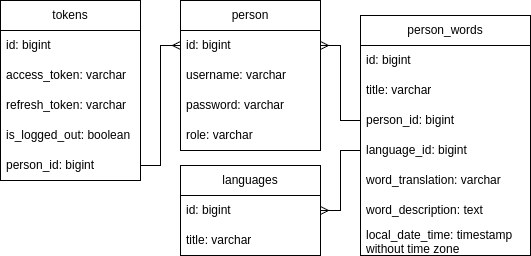

The diagram above was exported from draw.io. Its source (the exported page's mxGraphModel, read from the mxfile embedded in the PNG):
<mxGraphModel dx="744" dy="421" grid="1" gridSize="10" guides="1" tooltips="1" connect="1" arrows="1" fold="1" page="1" pageScale="1" pageWidth="827" pageHeight="1169" math="0" shadow="0">
  <root>
    <mxCell id="0" />
    <mxCell id="1" parent="0" />
    <mxCell id="hdne_X1vRtrhRkiID6Pl-1" value="person" style="swimlane;fontStyle=0;childLayout=stackLayout;horizontal=1;startSize=30;horizontalStack=0;resizeParent=1;resizeParentMax=0;resizeLast=0;collapsible=1;marginBottom=0;whiteSpace=wrap;html=1;fillStyle=solid;" parent="1" vertex="1">
      <mxGeometry x="310" y="440" width="140" height="150" as="geometry" />
    </mxCell>
    <mxCell id="hdne_X1vRtrhRkiID6Pl-2" value="id: bigint" style="text;strokeColor=none;fillColor=none;align=left;verticalAlign=middle;spacingLeft=4;spacingRight=4;overflow=hidden;points=[[0,0.5],[1,0.5]];portConstraint=eastwest;rotatable=0;whiteSpace=wrap;html=1;" parent="hdne_X1vRtrhRkiID6Pl-1" vertex="1">
      <mxGeometry y="30" width="140" height="30" as="geometry" />
    </mxCell>
    <mxCell id="hdne_X1vRtrhRkiID6Pl-3" value="username: varchar" style="text;strokeColor=none;fillColor=none;align=left;verticalAlign=middle;spacingLeft=4;spacingRight=4;overflow=hidden;points=[[0,0.5],[1,0.5]];portConstraint=eastwest;rotatable=0;whiteSpace=wrap;html=1;" parent="hdne_X1vRtrhRkiID6Pl-1" vertex="1">
      <mxGeometry y="60" width="140" height="30" as="geometry" />
    </mxCell>
    <mxCell id="hdne_X1vRtrhRkiID6Pl-4" value="password: varchar" style="text;strokeColor=none;fillColor=none;align=left;verticalAlign=middle;spacingLeft=4;spacingRight=4;overflow=hidden;points=[[0,0.5],[1,0.5]];portConstraint=eastwest;rotatable=0;whiteSpace=wrap;html=1;" parent="hdne_X1vRtrhRkiID6Pl-1" vertex="1">
      <mxGeometry y="90" width="140" height="30" as="geometry" />
    </mxCell>
    <mxCell id="lrfZYSANhMho8vrYFLHw-8" value="role: varchar" style="text;strokeColor=none;fillColor=none;align=left;verticalAlign=middle;spacingLeft=4;spacingRight=4;overflow=hidden;points=[[0,0.5],[1,0.5]];portConstraint=eastwest;rotatable=0;whiteSpace=wrap;html=1;" vertex="1" parent="hdne_X1vRtrhRkiID6Pl-1">
      <mxGeometry y="120" width="140" height="30" as="geometry" />
    </mxCell>
    <mxCell id="hdne_X1vRtrhRkiID6Pl-5" value="person_words" style="swimlane;fontStyle=0;childLayout=stackLayout;horizontal=1;startSize=30;horizontalStack=0;resizeParent=1;resizeParentMax=0;resizeLast=0;collapsible=1;marginBottom=0;whiteSpace=wrap;html=1;" parent="1" vertex="1">
      <mxGeometry x="490" y="455" width="170" height="240" as="geometry" />
    </mxCell>
    <mxCell id="hdne_X1vRtrhRkiID6Pl-6" value="id: bigint" style="text;strokeColor=none;fillColor=none;align=left;verticalAlign=middle;spacingLeft=4;spacingRight=4;overflow=hidden;points=[[0,0.5],[1,0.5]];portConstraint=eastwest;rotatable=0;whiteSpace=wrap;html=1;" parent="hdne_X1vRtrhRkiID6Pl-5" vertex="1">
      <mxGeometry y="30" width="170" height="30" as="geometry" />
    </mxCell>
    <mxCell id="hdne_X1vRtrhRkiID6Pl-7" value="title: varchar" style="text;strokeColor=none;fillColor=none;align=left;verticalAlign=middle;spacingLeft=4;spacingRight=4;overflow=hidden;points=[[0,0.5],[1,0.5]];portConstraint=eastwest;rotatable=0;whiteSpace=wrap;html=1;" parent="hdne_X1vRtrhRkiID6Pl-5" vertex="1">
      <mxGeometry y="60" width="170" height="30" as="geometry" />
    </mxCell>
    <mxCell id="hdne_X1vRtrhRkiID6Pl-10" value="person_id: bigint" style="text;strokeColor=none;fillColor=none;align=left;verticalAlign=middle;spacingLeft=4;spacingRight=4;overflow=hidden;points=[[0,0.5],[1,0.5]];portConstraint=eastwest;rotatable=0;whiteSpace=wrap;html=1;" parent="hdne_X1vRtrhRkiID6Pl-5" vertex="1">
      <mxGeometry y="90" width="170" height="30" as="geometry" />
    </mxCell>
    <mxCell id="hdne_X1vRtrhRkiID6Pl-8" value="language_id: bigint&amp;nbsp;" style="text;strokeColor=none;fillColor=none;align=left;verticalAlign=middle;spacingLeft=4;spacingRight=4;overflow=hidden;points=[[0,0.5],[1,0.5]];portConstraint=eastwest;rotatable=0;whiteSpace=wrap;html=1;" parent="hdne_X1vRtrhRkiID6Pl-5" vertex="1">
      <mxGeometry y="120" width="170" height="30" as="geometry" />
    </mxCell>
    <mxCell id="LQ6UZjZtVfBsKQVymmzA-1" value="word_translation: varchar" style="text;strokeColor=none;fillColor=none;align=left;verticalAlign=middle;spacingLeft=4;spacingRight=4;overflow=hidden;points=[[0,0.5],[1,0.5]];portConstraint=eastwest;rotatable=0;whiteSpace=wrap;html=1;" parent="hdne_X1vRtrhRkiID6Pl-5" vertex="1">
      <mxGeometry y="150" width="170" height="30" as="geometry" />
    </mxCell>
    <mxCell id="LQ6UZjZtVfBsKQVymmzA-2" value="word_description: text" style="text;strokeColor=none;fillColor=none;align=left;verticalAlign=middle;spacingLeft=4;spacingRight=4;overflow=hidden;points=[[0,0.5],[1,0.5]];portConstraint=eastwest;rotatable=0;whiteSpace=wrap;html=1;" parent="hdne_X1vRtrhRkiID6Pl-5" vertex="1">
      <mxGeometry y="180" width="170" height="30" as="geometry" />
    </mxCell>
    <mxCell id="LQ6UZjZtVfBsKQVymmzA-3" value="local_date_time: timestamp without time zone" style="text;strokeColor=none;fillColor=none;align=left;verticalAlign=middle;spacingLeft=4;spacingRight=4;overflow=hidden;points=[[0,0.5],[1,0.5]];portConstraint=eastwest;rotatable=0;whiteSpace=wrap;html=1;" parent="hdne_X1vRtrhRkiID6Pl-5" vertex="1">
      <mxGeometry y="210" width="170" height="30" as="geometry" />
    </mxCell>
    <mxCell id="hdne_X1vRtrhRkiID6Pl-11" style="edgeStyle=orthogonalEdgeStyle;rounded=0;orthogonalLoop=1;jettySize=auto;html=1;exitX=0;exitY=0.5;exitDx=0;exitDy=0;entryX=1;entryY=0.5;entryDx=0;entryDy=0;endArrow=ERmany;endFill=0;" parent="1" source="hdne_X1vRtrhRkiID6Pl-10" target="hdne_X1vRtrhRkiID6Pl-2" edge="1">
      <mxGeometry relative="1" as="geometry" />
    </mxCell>
    <mxCell id="A3HW4ae4UrxDAt9dJLkx-1" value="languages" style="swimlane;fontStyle=0;childLayout=stackLayout;horizontal=1;startSize=30;horizontalStack=0;resizeParent=1;resizeParentMax=0;resizeLast=0;collapsible=1;marginBottom=0;whiteSpace=wrap;html=1;" parent="1" vertex="1">
      <mxGeometry x="310" y="605" width="140" height="90" as="geometry" />
    </mxCell>
    <mxCell id="A3HW4ae4UrxDAt9dJLkx-2" value="id: bigint&lt;span style=&quot;white-space: pre;&quot;&gt;&#09;&lt;/span&gt;" style="text;strokeColor=none;fillColor=none;align=left;verticalAlign=middle;spacingLeft=4;spacingRight=4;overflow=hidden;points=[[0,0.5],[1,0.5]];portConstraint=eastwest;rotatable=0;whiteSpace=wrap;html=1;" parent="A3HW4ae4UrxDAt9dJLkx-1" vertex="1">
      <mxGeometry y="30" width="140" height="30" as="geometry" />
    </mxCell>
    <mxCell id="A3HW4ae4UrxDAt9dJLkx-3" value="title: varchar" style="text;strokeColor=none;fillColor=none;align=left;verticalAlign=middle;spacingLeft=4;spacingRight=4;overflow=hidden;points=[[0,0.5],[1,0.5]];portConstraint=eastwest;rotatable=0;whiteSpace=wrap;html=1;" parent="A3HW4ae4UrxDAt9dJLkx-1" vertex="1">
      <mxGeometry y="60" width="140" height="30" as="geometry" />
    </mxCell>
    <mxCell id="A3HW4ae4UrxDAt9dJLkx-5" style="edgeStyle=orthogonalEdgeStyle;rounded=0;orthogonalLoop=1;jettySize=auto;html=1;entryX=1;entryY=0.5;entryDx=0;entryDy=0;endArrow=ERmany;endFill=0;" parent="1" source="hdne_X1vRtrhRkiID6Pl-8" target="A3HW4ae4UrxDAt9dJLkx-2" edge="1">
      <mxGeometry relative="1" as="geometry" />
    </mxCell>
    <mxCell id="lrfZYSANhMho8vrYFLHw-1" value="tokens" style="swimlane;fontStyle=0;childLayout=stackLayout;horizontal=1;startSize=30;horizontalStack=0;resizeParent=1;resizeParentMax=0;resizeLast=0;collapsible=1;marginBottom=0;whiteSpace=wrap;html=1;" vertex="1" parent="1">
      <mxGeometry x="130" y="440" width="140" height="180" as="geometry" />
    </mxCell>
    <mxCell id="lrfZYSANhMho8vrYFLHw-2" value="id: bigint" style="text;strokeColor=none;fillColor=none;align=left;verticalAlign=middle;spacingLeft=4;spacingRight=4;overflow=hidden;points=[[0,0.5],[1,0.5]];portConstraint=eastwest;rotatable=0;whiteSpace=wrap;html=1;" vertex="1" parent="lrfZYSANhMho8vrYFLHw-1">
      <mxGeometry y="30" width="140" height="30" as="geometry" />
    </mxCell>
    <mxCell id="lrfZYSANhMho8vrYFLHw-3" value="access_token: varchar" style="text;strokeColor=none;fillColor=none;align=left;verticalAlign=middle;spacingLeft=4;spacingRight=4;overflow=hidden;points=[[0,0.5],[1,0.5]];portConstraint=eastwest;rotatable=0;whiteSpace=wrap;html=1;" vertex="1" parent="lrfZYSANhMho8vrYFLHw-1">
      <mxGeometry y="60" width="140" height="30" as="geometry" />
    </mxCell>
    <mxCell id="lrfZYSANhMho8vrYFLHw-4" value="refresh_token: varchar" style="text;strokeColor=none;fillColor=none;align=left;verticalAlign=middle;spacingLeft=4;spacingRight=4;overflow=hidden;points=[[0,0.5],[1,0.5]];portConstraint=eastwest;rotatable=0;whiteSpace=wrap;html=1;" vertex="1" parent="lrfZYSANhMho8vrYFLHw-1">
      <mxGeometry y="90" width="140" height="30" as="geometry" />
    </mxCell>
    <mxCell id="lrfZYSANhMho8vrYFLHw-5" value="is_logged_out: boolean" style="text;strokeColor=none;fillColor=none;align=left;verticalAlign=middle;spacingLeft=4;spacingRight=4;overflow=hidden;points=[[0,0.5],[1,0.5]];portConstraint=eastwest;rotatable=0;whiteSpace=wrap;html=1;" vertex="1" parent="lrfZYSANhMho8vrYFLHw-1">
      <mxGeometry y="120" width="140" height="30" as="geometry" />
    </mxCell>
    <mxCell id="lrfZYSANhMho8vrYFLHw-6" value="person_id: bigint" style="text;strokeColor=none;fillColor=none;align=left;verticalAlign=middle;spacingLeft=4;spacingRight=4;overflow=hidden;points=[[0,0.5],[1,0.5]];portConstraint=eastwest;rotatable=0;whiteSpace=wrap;html=1;" vertex="1" parent="lrfZYSANhMho8vrYFLHw-1">
      <mxGeometry y="150" width="140" height="30" as="geometry" />
    </mxCell>
    <mxCell id="lrfZYSANhMho8vrYFLHw-7" style="edgeStyle=orthogonalEdgeStyle;rounded=0;orthogonalLoop=1;jettySize=auto;html=1;entryX=0;entryY=0.5;entryDx=0;entryDy=0;endArrow=ERmany;endFill=0;exitX=1;exitY=0.5;exitDx=0;exitDy=0;" edge="1" parent="1" source="lrfZYSANhMho8vrYFLHw-6" target="hdne_X1vRtrhRkiID6Pl-2">
      <mxGeometry relative="1" as="geometry" />
    </mxCell>
  </root>
</mxGraphModel>